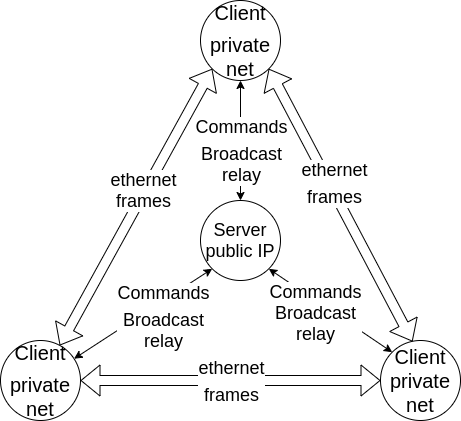

The diagram above was exported from draw.io. Its source (the exported page's mxGraphModel, read from the mxfile embedded in the PNG):
<mxGraphModel dx="1350" dy="816" grid="1" gridSize="10" guides="1" tooltips="1" connect="1" arrows="1" fold="1" page="1" pageScale="1" pageWidth="827" pageHeight="1169" math="0" shadow="0">
  <root>
    <mxCell id="0" />
    <mxCell id="1" parent="0" />
    <mxCell id="OPUAjmFP0Tghl7ZhLtMb-1" value="&lt;font style=&quot;font-size: 18px&quot;&gt;Server&lt;br&gt;public IP&lt;br&gt;&lt;/font&gt;" style="ellipse;whiteSpace=wrap;html=1;aspect=fixed;" vertex="1" parent="1">
      <mxGeometry x="280" y="240" width="80" height="80" as="geometry" />
    </mxCell>
    <mxCell id="OPUAjmFP0Tghl7ZhLtMb-2" value="&lt;span style=&quot;font-size: 20px&quot;&gt;Client&lt;/span&gt;&lt;br style=&quot;font-size: 20px&quot;&gt;&lt;span style=&quot;font-size: 20px&quot;&gt;private net&lt;/span&gt;" style="ellipse;whiteSpace=wrap;html=1;aspect=fixed;" vertex="1" parent="1">
      <mxGeometry x="280" y="40" width="80" height="80" as="geometry" />
    </mxCell>
    <mxCell id="OPUAjmFP0Tghl7ZhLtMb-3" value="&lt;span style=&quot;font-size: 20px&quot;&gt;Client&lt;/span&gt;&lt;br style=&quot;font-size: 20px&quot;&gt;&lt;span style=&quot;font-size: 20px&quot;&gt;private net&lt;/span&gt;" style="ellipse;whiteSpace=wrap;html=1;aspect=fixed;" vertex="1" parent="1">
      <mxGeometry x="80" y="380" width="80" height="80" as="geometry" />
    </mxCell>
    <mxCell id="OPUAjmFP0Tghl7ZhLtMb-4" value="&lt;font style=&quot;font-size: 20px&quot;&gt;Client&lt;br&gt;private net&lt;br&gt;&lt;/font&gt;" style="ellipse;whiteSpace=wrap;html=1;aspect=fixed;" vertex="1" parent="1">
      <mxGeometry x="460" y="380" width="80" height="80" as="geometry" />
    </mxCell>
    <mxCell id="OPUAjmFP0Tghl7ZhLtMb-5" value="" style="endArrow=classic;startArrow=classic;html=1;entryX=0.5;entryY=1;entryDx=0;entryDy=0;" edge="1" parent="1" source="OPUAjmFP0Tghl7ZhLtMb-1" target="OPUAjmFP0Tghl7ZhLtMb-2">
      <mxGeometry width="50" height="50" relative="1" as="geometry">
        <mxPoint x="390" y="440" as="sourcePoint" />
        <mxPoint x="440" y="390" as="targetPoint" />
      </mxGeometry>
    </mxCell>
    <mxCell id="OPUAjmFP0Tghl7ZhLtMb-9" value="&lt;span style=&quot;font-size: 18px&quot;&gt;Commands&lt;/span&gt;&lt;br style=&quot;font-size: 18px&quot;&gt;&lt;span style=&quot;font-size: 18px&quot;&gt;Broadcast&lt;/span&gt;&lt;br&gt;&lt;span style=&quot;font-size: 18px&quot;&gt;relay&lt;/span&gt;" style="edgeLabel;html=1;align=center;verticalAlign=middle;resizable=0;points=[];" vertex="1" connectable="0" parent="OPUAjmFP0Tghl7ZhLtMb-5">
      <mxGeometry x="0.5" relative="1" as="geometry">
        <mxPoint y="40" as="offset" />
      </mxGeometry>
    </mxCell>
    <mxCell id="OPUAjmFP0Tghl7ZhLtMb-7" value="" style="endArrow=classic;startArrow=classic;html=1;entryX=0;entryY=1;entryDx=0;entryDy=0;" edge="1" parent="1" source="OPUAjmFP0Tghl7ZhLtMb-3" target="OPUAjmFP0Tghl7ZhLtMb-1">
      <mxGeometry width="50" height="50" relative="1" as="geometry">
        <mxPoint x="220" y="390" as="sourcePoint" />
        <mxPoint x="270" y="340" as="targetPoint" />
      </mxGeometry>
    </mxCell>
    <mxCell id="OPUAjmFP0Tghl7ZhLtMb-12" value="&lt;span style=&quot;font-size: 18px&quot;&gt;Commands&lt;/span&gt;&lt;br style=&quot;font-size: 18px&quot;&gt;&lt;span style=&quot;font-size: 18px&quot;&gt;Broadcast&lt;/span&gt;&lt;br&gt;&lt;span style=&quot;font-size: 18px&quot;&gt;relay&lt;/span&gt;" style="edgeLabel;html=1;align=center;verticalAlign=middle;resizable=0;points=[];" vertex="1" connectable="0" parent="OPUAjmFP0Tghl7ZhLtMb-7">
      <mxGeometry x="0.4711" y="-1" relative="1" as="geometry">
        <mxPoint x="-13" y="23" as="offset" />
      </mxGeometry>
    </mxCell>
    <mxCell id="OPUAjmFP0Tghl7ZhLtMb-8" value="" style="endArrow=classic;startArrow=classic;html=1;exitX=0;exitY=0;exitDx=0;exitDy=0;entryX=1;entryY=1;entryDx=0;entryDy=0;" edge="1" parent="1" source="OPUAjmFP0Tghl7ZhLtMb-4" target="OPUAjmFP0Tghl7ZhLtMb-1">
      <mxGeometry width="50" height="50" relative="1" as="geometry">
        <mxPoint x="360" y="410" as="sourcePoint" />
        <mxPoint x="350" y="310" as="targetPoint" />
      </mxGeometry>
    </mxCell>
    <mxCell id="OPUAjmFP0Tghl7ZhLtMb-13" value="&lt;font&gt;&lt;span style=&quot;font-size: 18px&quot;&gt;Commands&lt;/span&gt;&lt;br&gt;&lt;span style=&quot;font-size: 18px&quot;&gt;Broadcast&lt;/span&gt;&lt;br&gt;&lt;span style=&quot;font-size: 18px&quot;&gt;relay&lt;/span&gt;&lt;br&gt;&lt;/font&gt;" style="edgeLabel;html=1;align=center;verticalAlign=middle;resizable=0;points=[];" vertex="1" connectable="0" parent="OPUAjmFP0Tghl7ZhLtMb-8">
      <mxGeometry x="0.4101" relative="1" as="geometry">
        <mxPoint x="10" y="20" as="offset" />
      </mxGeometry>
    </mxCell>
    <mxCell id="OPUAjmFP0Tghl7ZhLtMb-14" value="" style="shape=flexArrow;endArrow=classic;startArrow=classic;html=1;entryX=0;entryY=1;entryDx=0;entryDy=0;" edge="1" parent="1" source="OPUAjmFP0Tghl7ZhLtMb-3" target="OPUAjmFP0Tghl7ZhLtMb-2">
      <mxGeometry width="100" height="100" relative="1" as="geometry">
        <mxPoint x="150" y="400" as="sourcePoint" />
        <mxPoint x="270" y="110" as="targetPoint" />
      </mxGeometry>
    </mxCell>
    <mxCell id="OPUAjmFP0Tghl7ZhLtMb-18" value="&lt;font style=&quot;font-size: 18px&quot;&gt;ethernet&lt;br&gt;frames&lt;/font&gt;" style="edgeLabel;html=1;align=center;verticalAlign=middle;resizable=0;points=[];" vertex="1" connectable="0" parent="OPUAjmFP0Tghl7ZhLtMb-14">
      <mxGeometry x="0.112" y="2" relative="1" as="geometry">
        <mxPoint as="offset" />
      </mxGeometry>
    </mxCell>
    <mxCell id="OPUAjmFP0Tghl7ZhLtMb-15" value="" style="shape=flexArrow;endArrow=classic;startArrow=classic;html=1;exitX=1;exitY=0.5;exitDx=0;exitDy=0;entryX=0;entryY=0.5;entryDx=0;entryDy=0;" edge="1" parent="1" source="OPUAjmFP0Tghl7ZhLtMb-3" target="OPUAjmFP0Tghl7ZhLtMb-4">
      <mxGeometry width="100" height="100" relative="1" as="geometry">
        <mxPoint x="200" y="440" as="sourcePoint" />
        <mxPoint x="430" y="440" as="targetPoint" />
      </mxGeometry>
    </mxCell>
    <mxCell id="OPUAjmFP0Tghl7ZhLtMb-20" value="&lt;span style=&quot;font-size: 18px&quot;&gt;ethernet&lt;/span&gt;&lt;br style=&quot;font-size: 18px&quot;&gt;&lt;span style=&quot;font-size: 18px&quot;&gt;frames&lt;/span&gt;" style="edgeLabel;html=1;align=center;verticalAlign=middle;resizable=0;points=[];" vertex="1" connectable="0" parent="OPUAjmFP0Tghl7ZhLtMb-15">
      <mxGeometry x="0.1733" y="-1" relative="1" as="geometry">
        <mxPoint x="-26" y="-1" as="offset" />
      </mxGeometry>
    </mxCell>
    <mxCell id="OPUAjmFP0Tghl7ZhLtMb-16" value="" style="shape=flexArrow;endArrow=classic;startArrow=classic;html=1;entryX=0.4;entryY=0.013;entryDx=0;entryDy=0;entryPerimeter=0;exitX=1;exitY=1;exitDx=0;exitDy=0;" edge="1" parent="1" source="OPUAjmFP0Tghl7ZhLtMb-2" target="OPUAjmFP0Tghl7ZhLtMb-4">
      <mxGeometry width="100" height="100" relative="1" as="geometry">
        <mxPoint x="360" y="120" as="sourcePoint" />
        <mxPoint x="590" y="120" as="targetPoint" />
      </mxGeometry>
    </mxCell>
    <mxCell id="OPUAjmFP0Tghl7ZhLtMb-21" value="&lt;span style=&quot;font-size: 18px&quot;&gt;ethernet&lt;/span&gt;&lt;br style=&quot;font-size: 18px&quot;&gt;&lt;span style=&quot;font-size: 18px&quot;&gt;frames&lt;/span&gt;" style="edgeLabel;html=1;align=center;verticalAlign=middle;resizable=0;points=[];" vertex="1" connectable="0" parent="OPUAjmFP0Tghl7ZhLtMb-16">
      <mxGeometry x="-0.1577" y="2" relative="1" as="geometry">
        <mxPoint x="3" as="offset" />
      </mxGeometry>
    </mxCell>
  </root>
</mxGraphModel>